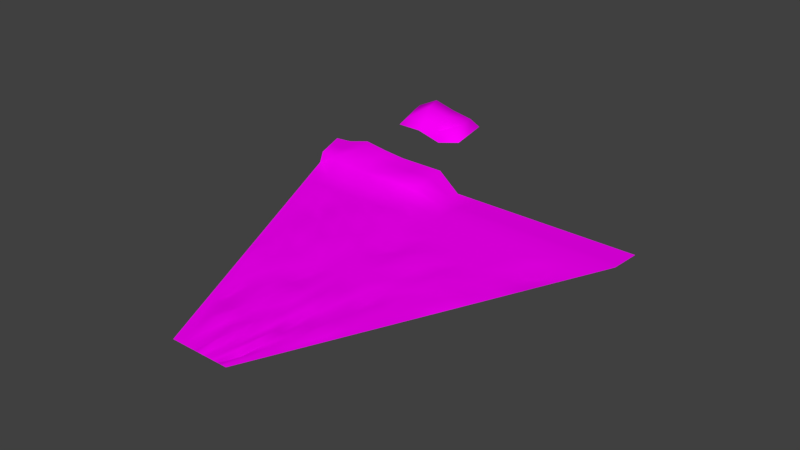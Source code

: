 # Source: Deserto.blend  (saved by Blender 2.79.0; exported with 4.5.12 LTS)
import bpy
from mathutils import Matrix  # noqa: F401  (used for matrix-valued properties, if any)

bpy.ops.wm.read_factory_settings(use_empty=True)
scene = bpy.context.scene
scene.name = 'Scene'

# ---- collections
col_collection_1 = bpy.data.collections.new('Collection 1'); scene.collection.children.link(col_collection_1)

# ---- images (referenced by path relative to the original .blend; pixels are not part of the script)
import os
ASSET_DIR = os.environ.get("B2B_ASSET_DIR", "")  # directory of the original .blend (textures are referenced by path, not embedded)
HERE = os.path.dirname(os.path.abspath(__file__))  # packed textures are extracted next to this script under _unpacked/

def load_image(name, relpath, width, height, colorspace="sRGB"):
    """Load a texture the original file referenced (path relative to the .blend, or extracted next to this script)."""
    p = next((c for c in (os.path.join(HERE, relpath), os.path.join(ASSET_DIR, relpath)) if relpath and os.path.exists(c)), "")
    if p:
        img = bpy.data.images.load(p, check_existing=True)
        img.name = name
    else:  # same state as the original file: an image datablock whose file is absent (Cycles renders it pink)
        img = bpy.data.images.new(name, width, height)
        img.source = "FILE"
        img.filepath = "//" + (relpath or name)
    img.colorspace_settings.name = colorspace
    return img
img_textura_jpg = load_image('textura.jpg', 'textura.jpg', 1024, 1024, 'sRGB')

# ---- materials (node trees are filled in below, after node groups)
mat_materialdeserto = bpy.data.materials.new('MaterialDeserto')
mat_materialdeserto.alpha_threshold = 0.0
mat_materialdeserto.roughness = 0.5
mat_materialdeserto.line_color = (0.0, 0.0, 0.0, 1.0)

# ---- material node trees
mat_materialdeserto.use_nodes = True; mat_materialdeserto.node_tree.nodes.clear()
_N = mat_materialdeserto.node_tree.nodes; _L = mat_materialdeserto.node_tree.links
n0 = _N.new('ShaderNodeOutputMaterial'); n0.name = 'Material Output'; n0.location = (300, 300)
n1 = _N.new('ShaderNodeBsdfDiffuse'); n1.name = 'Diffuse BSDF'; n1.location = (10, 300)
n2 = _N.new('ShaderNodeTexImage'); n2.name = 'Image Texture'; n2.location = (-187, 292)
n2.width = 140
n2.image = img_textura_jpg
_L.new(n1.outputs[0], n0.inputs[0])
_L.new(n2.outputs[0], n1.inputs[0])
n0.is_active_output = True

# ---- world
world_world = bpy.data.worlds.new('World'); scene.world = world_world
world_world.color = (0.05088, 0.05088, 0.05088)
world_world.use_sun_shadow = False
world_world.sun_shadow_jitter_overblur = 0.0
world_world.cycles.sampling_method = 'MANUAL'

# ---- meshes
me_plane = bpy.data.meshes.new('Plane')
me_plane.from_pydata([(0.0, 1.15e-07, -0.009759), (0.0, -5.293, -0.009759), (0.0, -10.59, -0.009759), (0.0, -15.88, -0.009759), (0.0, -21.17, -0.009759), (0.0, -26.47, -0.009759), (0.0, -31.76, -0.009759), (0.0, -37.05, 0.7428), (3.414, 1.15e-07, -0.009759), (6.828, 1.15e-07, -0.009759), (10.24, 1.15e-07, -0.009759), (13.66, 1.15e-07, -0.009759), (17.07, 1.15e-07, -0.009759), (20.48, 1.15e-07, -0.009759), (23.9, 1.15e-07, -0.009759), (0.0, 5.293, -0.009759), (0.0, 10.59, -0.009759), (0.0, 15.88, -0.8579), (0.0, 21.17, -0.009759), (0.0, 26.47, -0.009759), (0.0, 31.76, -0.009759), (0.0, 37.05, -0.009759), (-3.414, 1.15e-07, -0.009759), (-6.828, 1.15e-07, -0.009759), (-10.24, 1.15e-07, -0.009759), (-13.66, 1.15e-07, -0.009759), (-17.07, 1.15e-07, -0.009759), (-20.48, 1.15e-07, -0.009759), (-23.9, 1.15e-07, -0.009759), (-3.112, -5.293, -0.009759), (-2.81, -10.59, -0.009759), (-2.508, -15.88, 0.7428), (-2.206, -21.17, -0.009759), (-1.904, -26.47, -0.009759), (-1.602, -31.76, 0.7428), (-1.3, -37.05, -0.009759), (-6.224, -5.293, -0.8579), (-5.62, -10.59, -0.009759), (-5.016, -15.88, -0.009759), (-4.412, -21.17, -0.009759), (-3.808, -26.47, -0.009759), (-3.204, -31.76, -0.009759), (-2.6, -37.05, -0.009759), (-9.336, -5.293, -0.009759), (-8.43, -10.59, -0.009759), (-7.524, -15.88, 0.7054), (-6.618, -21.17, -0.009759), (-5.712, -26.47, 0.7428), (-4.806, -31.76, -0.009759), (-3.9, -37.05, -0.009759), (-12.45, -5.293, -0.009759), (-11.24, -10.59, -0.009759), (-10.03, -15.88, -0.009759), (-8.824, -21.17, -0.009759), (-7.616, -26.47, -0.009759), (-6.408, -31.76, 0.7428), (-5.2, -37.05, -0.009759), (-15.56, -5.293, 0.7428), (-14.05, -10.59, -0.009759), (-12.54, -15.88, -0.009759), (-11.03, -21.17, -0.009759), (-9.52, -26.47, -0.009759), (-8.01, -31.76, 0.7428), (-6.5, -37.05, -0.009759), (-18.67, -5.293, -0.009759), (-16.86, -10.59, -0.009759), (-15.05, -15.88, -0.009759), (-13.24, -21.17, -0.8579), (-11.42, -26.47, -0.009759), (-9.612, -31.76, -0.009759), (-7.8, -37.05, -0.009759), (-21.78, -5.293, 0.7054), (-19.67, -10.59, -0.009759), (-17.56, -15.88, -0.009759), (-15.44, -21.17, -0.009759), (-13.33, -26.47, -0.009759), (-11.21, -31.76, -0.009759), (-9.1, -37.05, -0.009759), (3.112, -5.293, -0.009759), (6.224, -5.293, -0.009759), (9.336, -5.293, -0.009759), (12.45, -5.293, -0.8579), (15.56, -5.293, -0.009759), (18.67, -5.293, -0.009759), (21.78, -5.293, -0.009759), (2.81, -10.59, -0.009759), (5.62, -10.59, 0.7428), (8.43, -10.59, -0.009759), (11.24, -10.59, -0.009759), (14.05, -10.59, -0.009759), (16.86, -10.59, -0.009759), (19.67, -10.59, -0.009759), (2.508, -15.88, -0.009759), (5.016, -15.88, -0.009759), (7.524, -15.88, -0.009759), (10.03, -15.88, -0.009759), (12.54, -15.88, -0.009759), (15.05, -15.88, -0.009759), (17.56, -15.88, -0.009759), (2.206, -21.17, -0.009759), (4.412, -21.17, -0.009759), (6.618, -21.17, -0.8579), (8.824, -21.17, -0.009759), (11.03, -21.17, -0.009759), (13.24, -21.17, 0.7428), (15.44, -21.17, -0.009759), (1.904, -26.47, 0.7428), (3.808, -26.47, -0.009759), (5.712, -26.47, -0.009759), (7.616, -26.47, -0.009759), (9.52, -26.47, -0.009759), (11.42, -26.47, -0.009759), (13.33, -26.47, -0.009759), (1.602, -31.76, -0.009759), (3.204, -31.76, -0.009759), (4.806, -31.76, -0.009759), (6.408, -31.76, 0.7428), (8.01, -31.76, -0.009759), (9.612, -31.76, -0.009759), (11.21, -31.76, -0.009759), (1.3, -37.05, -0.009759), (2.6, -37.05, -0.009759), (3.9, -37.05, -0.009759), (5.2, -37.05, -0.009759), (6.5, -37.05, -0.8579), (7.8, -37.05, -0.009759), (9.1, -37.05, -0.009759), (3.716, 5.293, -0.009759), (4.018, 10.59, -0.009759), (4.32, 15.88, -0.009759), (4.622, 21.17, -0.009759), (4.924, 26.47, -0.009759), (5.226, 31.76, -0.009759), (5.528, 37.05, -0.009759), (7.432, 5.293, -0.009759), (8.036, 10.59, -0.009759), (8.64, 15.88, 0.7428), (9.245, 21.17, -0.009759), (9.849, 26.47, -0.009759), (10.45, 31.76, -0.009759), (11.06, 37.05, -0.009759), (11.15, 5.293, -0.009759), (12.05, 10.59, -0.009759), (12.96, 15.88, -0.009759), (13.87, 21.17, -0.009759), (14.77, 26.47, -0.009759), (15.68, 31.76, -0.009759), (16.58, 37.05, -0.009759), (14.86, 5.293, -0.009759), (16.07, 10.59, -0.009759), (17.28, 15.88, -0.009759), (18.49, 21.17, -0.009759), (19.7, 26.47, -0.009759), (20.91, 31.76, -0.009759), (22.11, 37.05, -0.009759), (18.58, 5.293, -0.009759), (20.09, 10.59, 0.7428), (21.6, 15.88, -0.009759), (23.11, 21.17, -0.009759), (24.62, 26.47, -0.009759), (26.13, 31.76, -0.009759), (27.64, 37.05, -0.009759), (22.3, 5.293, -0.009759), (24.11, 10.59, -0.009759), (25.92, 15.88, -0.009759), (27.73, 21.17, -0.009759), (29.55, 26.47, -0.009759), (31.36, 31.76, -0.009759), (33.17, 37.05, -0.009759), (26.01, 5.293, 0.7428), (28.13, 10.59, -0.009759), (30.24, 15.88, -0.009759), (32.36, 21.17, -0.009759), (34.47, 26.47, -0.8579), (36.58, 31.76, -0.009759), (38.7, 37.05, -0.009759), (-3.716, 5.293, -0.009759), (-7.432, 5.293, -0.009759), (-11.15, 5.293, -0.009759), (-14.86, 5.293, -0.009759), (-18.58, 5.293, -0.009759), (-22.3, 5.293, 0.7054), (-26.01, 5.293, -0.009759), (-4.018, 10.59, -0.009759), (-8.036, 10.59, -0.009759), (-12.05, 10.59, 0.7428), (-16.07, 10.59, -0.009759), (-20.09, 10.59, -0.009759), (-24.11, 10.59, -0.009759), (-28.13, 10.59, -0.009759), (-4.32, 15.88, -0.009759), (-8.64, 15.88, -0.009759), (-12.96, 15.88, -0.009759), (-17.28, 15.88, -0.009759), (-21.6, 15.88, -0.009759), (-25.92, 15.88, -0.009759), (-30.24, 15.88, -0.009759), (-4.622, 21.17, -0.009759), (-9.245, 21.17, -0.009759), (-13.87, 21.17, -0.009759), (-18.49, 21.17, 0.7054), (-23.11, 21.17, -0.009759), (-27.73, 21.17, -0.8579), (-32.36, 21.17, -0.009759), (-4.924, 26.47, -0.009759), (-9.849, 26.47, -0.009759), (-14.77, 26.47, -0.009759), (-19.7, 26.47, -0.009759), (-24.62, 26.47, -0.009759), (-29.55, 26.47, -0.009759), (-34.47, 26.47, -0.009759), (-5.226, 31.76, -0.009759), (-10.45, 31.76, 0.7054), (-15.68, 31.76, -0.009759), (-20.91, 31.76, -0.009759), (-26.13, 31.76, -0.009759), (-31.36, 31.76, -0.009759), (-36.58, 31.76, -0.009759), (-5.528, 37.05, -0.009759), (-11.06, 37.05, -0.009759), (-16.58, 37.05, -0.009759), (-22.11, 37.05, -0.009759), (-27.64, 37.05, -0.009759), (-33.17, 37.05, -0.009759), (-38.7, 37.05, -0.009759), (-44.23, 37.05, -0.009759), (-41.81, 31.76, -0.009759), (-39.39, 26.47, -0.009759), (-36.98, 21.17, -0.009759), (-34.56, 15.88, -0.009759), (-32.15, 10.59, -0.009759), (-29.73, 5.293, -0.009759), (-27.31, 1.15e-07, -0.009759), (-24.9, -5.293, -0.009759), (-22.48, -10.59, -0.009759), (-20.06, -15.88, -0.009759), (-17.65, -21.17, -0.009759), (-15.23, -26.47, -0.009759), (-12.82, -31.76, -0.009759), (-10.4, -37.05, -0.009759), (-6.986, -42.34, -0.009759), (-5.988, -42.34, -0.009759), (-4.99, -42.34, -0.009759), (-3.992, -42.34, -0.009759), (-2.994, -42.34, -0.009759), (-1.996, -42.34, -0.009759), (-0.998, -42.34, -0.009759), (0.0, -42.34, -0.009759), (0.998, -42.34, -0.009759), (1.996, -42.34, -0.009759), (2.994, -42.34, -0.009759), (3.992, -42.34, -0.009759), (4.99, -42.34, -0.009759), (5.988, -42.34, -0.009759), (6.986, -42.34, -0.009759), (10.4, -37.05, -0.009759), (12.82, -31.76, -0.009759), (15.23, -26.47, -0.009759), (17.65, -21.17, -0.009759), (20.06, -15.88, -0.009759), (22.48, -10.59, -0.009759), (24.9, -5.293, -0.009759), (27.31, 1.15e-07, -0.009759), (29.73, 5.293, -0.009759), (32.15, 10.59, -0.009759), (34.56, 15.88, -0.009759), (36.98, 21.17, -0.009759), (39.39, 26.47, -0.009759), (41.81, 31.76, -0.009759), (44.23, 37.05, -0.009759), (40.81, 42.34, -0.009759), (34.98, 42.34, -0.009759), (29.15, 42.34, -0.009759), (23.32, 42.34, -0.009759), (17.49, 42.34, -0.009759), (11.66, 42.34, -0.009759), (5.83, 42.34, -0.009759), (0.0, 42.34, -0.009759), (-5.83, 42.34, -0.009759), (-11.66, 42.34, 1.479), (-17.49, 42.34, 1.747), (-23.32, 42.34, 1.935), (-29.15, 42.34, 1.645), (-34.98, 42.34, 1.935), (-40.81, 42.34, 2.235), (-7.984, -42.34, -0.009759), (7.984, -42.34, -0.009759), (-46.64, 42.34, -0.009759), (46.64, 42.34, -0.009759), (-12.43, 43.67, 2.646), (-18.87, 43.67, 2.646), (-24.7, 43.67, 2.646), (-30.53, 43.67, 1.813), (-36.37, 43.67, 2.646), (-42.2, 43.67, 2.646), (-46.81, 43.67, 2.646), (-13.85, 54.44, 2.659), (-20.32, 54.44, 2.659), (-26.79, 54.44, 2.659), (-33.26, 54.44, 3.275), (-39.72, 54.44, 4.199), (-46.19, 54.44, 2.475), (-51.32, 54.44, 2.063), (40.81, 51.72, -0.6918), (34.98, 51.72, -0.6918), (29.15, 51.72, -0.6918), (23.32, 51.72, -0.6918), (17.49, 51.72, -0.6918), (11.66, 51.72, -0.6918), (5.83, 51.72, -0.6918), (0.0, 51.72, -0.6918), (-5.83, 51.72, -0.6918), (46.64, 51.72, -0.6918), (5.83, 44.5, -0.1667), (11.66, 44.5, -0.1667), (23.32, 44.5, -0.1667), (29.15, 44.5, -0.1667), (40.81, 44.5, -0.1667), (46.64, 44.5, -0.1667), (0.0, 44.5, -0.1667), (17.49, 44.5, -0.1667), (34.98, 44.5, -0.1667), (-5.83, 44.5, -0.1667), (-31.9, 49.05, 3.314), (-38.04, 49.05, 4.193), (-19.6, 49.05, 2.653), (-25.75, 49.05, 2.653), (-44.19, 49.05, 2.561), (-13.14, 49.05, 2.653), (-49.07, 49.05, 2.355), (11.66, 48.11, -0.4292), (29.15, 48.11, -0.4292), (46.64, 48.11, -0.4292), (5.83, 48.11, -0.4292), (23.32, 48.11, -0.4292), (40.81, 48.11, -0.4292), (0.0, 48.11, -0.4292), (17.49, 48.11, -0.4292), (34.98, 48.11, -0.4292), (-5.83, 48.11, -0.4292), (-28.12, 79.33, 2.412), (-33.95, 79.33, 0.8745), (-39.78, 79.33, 2.412), (-45.61, 79.33, 2.412), (-30.2, 90.09, 2.436), (-36.67, 90.09, 3.571), (-43.14, 90.09, 5.277), (-49.6, 90.09, 2.097), (-35.31, 84.71, 3.643), (-41.46, 84.71, 5.265), (-29.16, 84.71, 2.424), (-47.61, 84.71, 2.254), (-25.36, 77.89, 0.02271), (-32.75, 77.89, -1.928), (-40.15, 77.89, 0.02271), (-47.55, 77.89, 0.02271), (-28.0, 91.54, 0.05319), (-36.21, 91.54, 1.493), (-44.41, 91.54, 3.657), (-52.62, 91.54, -0.3775), (-26.68, 84.71, 0.03795), (-50.08, 84.71, -0.1774)], [], [(0, 22, 29, 1), (1, 29, 30, 2), (2, 30, 31, 3), (3, 31, 32, 4), (4, 32, 33, 5), (5, 33, 34, 6), (6, 34, 35, 7), (7, 35, 246, 247), (22, 23, 36, 29), (29, 36, 37, 30), (30, 37, 38, 31), (31, 38, 39, 32), (32, 39, 40, 33), (33, 40, 41, 34), (34, 41, 42, 35), (35, 42, 245, 246), (23, 24, 43, 36), (36, 43, 44, 37), (37, 44, 45, 38), (38, 45, 46, 39), (39, 46, 47, 40), (40, 47, 48, 41), (41, 48, 49, 42), (42, 49, 244, 245), (24, 25, 50, 43), (43, 50, 51, 44), (44, 51, 52, 45), (45, 52, 53, 46), (46, 53, 54, 47), (47, 54, 55, 48), (48, 55, 56, 49), (49, 56, 243, 244), (25, 26, 57, 50), (50, 57, 58, 51), (51, 58, 59, 52), (52, 59, 60, 53), (53, 60, 61, 54), (54, 61, 62, 55), (55, 62, 63, 56), (56, 63, 242, 243), (26, 27, 64, 57), (57, 64, 65, 58), (58, 65, 66, 59), (59, 66, 67, 60), (60, 67, 68, 61), (61, 68, 69, 62), (62, 69, 70, 63), (63, 70, 241, 242), (27, 28, 71, 64), (64, 71, 72, 65), (65, 72, 73, 66), (66, 73, 74, 67), (67, 74, 75, 68), (68, 75, 76, 69), (69, 76, 77, 70), (70, 77, 240, 241), (28, 232, 233, 71), (71, 233, 234, 72), (72, 234, 235, 73), (73, 235, 236, 74), (74, 236, 237, 75), (75, 237, 238, 76), (76, 238, 239, 77), (77, 239, 285, 240), (0, 1, 78, 8), (8, 78, 79, 9), (9, 79, 80, 10), (10, 80, 81, 11), (11, 81, 82, 12), (12, 82, 83, 13), (13, 83, 84, 14), (14, 84, 261, 262), (1, 2, 85, 78), (78, 85, 86, 79), (79, 86, 87, 80), (80, 87, 88, 81), (81, 88, 89, 82), (82, 89, 90, 83), (83, 90, 91, 84), (84, 91, 260, 261), (2, 3, 92, 85), (85, 92, 93, 86), (86, 93, 94, 87), (87, 94, 95, 88), (88, 95, 96, 89), (89, 96, 97, 90), (90, 97, 98, 91), (91, 98, 259, 260), (3, 4, 99, 92), (92, 99, 100, 93), (93, 100, 101, 94), (94, 101, 102, 95), (95, 102, 103, 96), (96, 103, 104, 97), (97, 104, 105, 98), (98, 105, 258, 259), (4, 5, 106, 99), (99, 106, 107, 100), (100, 107, 108, 101), (101, 108, 109, 102), (102, 109, 110, 103), (103, 110, 111, 104), (104, 111, 112, 105), (105, 112, 257, 258), (5, 6, 113, 106), (106, 113, 114, 107), (107, 114, 115, 108), (108, 115, 116, 109), (109, 116, 117, 110), (110, 117, 118, 111), (111, 118, 119, 112), (112, 119, 256, 257), (6, 7, 120, 113), (113, 120, 121, 114), (114, 121, 122, 115), (115, 122, 123, 116), (116, 123, 124, 117), (117, 124, 125, 118), (118, 125, 126, 119), (119, 126, 255, 256), (7, 247, 248, 120), (120, 248, 249, 121), (121, 249, 250, 122), (122, 250, 251, 123), (123, 251, 252, 124), (124, 252, 253, 125), (125, 253, 254, 126), (126, 254, 286, 255), (0, 8, 127, 15), (15, 127, 128, 16), (16, 128, 129, 17), (17, 129, 130, 18), (18, 130, 131, 19), (19, 131, 132, 20), (20, 132, 133, 21), (21, 133, 276, 277), (8, 9, 134, 127), (127, 134, 135, 128), (128, 135, 136, 129), (129, 136, 137, 130), (130, 137, 138, 131), (131, 138, 139, 132), (132, 139, 140, 133), (133, 140, 275, 276), (9, 10, 141, 134), (134, 141, 142, 135), (135, 142, 143, 136), (136, 143, 144, 137), (137, 144, 145, 138), (138, 145, 146, 139), (139, 146, 147, 140), (140, 147, 274, 275), (10, 11, 148, 141), (141, 148, 149, 142), (142, 149, 150, 143), (143, 150, 151, 144), (144, 151, 152, 145), (145, 152, 153, 146), (146, 153, 154, 147), (147, 154, 273, 274), (11, 12, 155, 148), (148, 155, 156, 149), (149, 156, 157, 150), (150, 157, 158, 151), (151, 158, 159, 152), (152, 159, 160, 153), (153, 160, 161, 154), (154, 161, 272, 273), (12, 13, 162, 155), (155, 162, 163, 156), (156, 163, 164, 157), (157, 164, 165, 158), (158, 165, 166, 159), (159, 166, 167, 160), (160, 167, 168, 161), (161, 168, 271, 272), (13, 14, 169, 162), (162, 169, 170, 163), (163, 170, 171, 164), (164, 171, 172, 165), (165, 172, 173, 166), (166, 173, 174, 167), (167, 174, 175, 168), (168, 175, 270, 271), (14, 262, 263, 169), (169, 263, 264, 170), (170, 264, 265, 171), (171, 265, 266, 172), (172, 266, 267, 173), (173, 267, 268, 174), (174, 268, 269, 175), (175, 269, 288, 270), (0, 15, 176, 22), (22, 176, 177, 23), (23, 177, 178, 24), (24, 178, 179, 25), (25, 179, 180, 26), (26, 180, 181, 27), (27, 181, 182, 28), (28, 182, 231, 232), (15, 16, 183, 176), (176, 183, 184, 177), (177, 184, 185, 178), (178, 185, 186, 179), (179, 186, 187, 180), (180, 187, 188, 181), (181, 188, 189, 182), (182, 189, 230, 231), (16, 17, 190, 183), (183, 190, 191, 184), (184, 191, 192, 185), (185, 192, 193, 186), (186, 193, 194, 187), (187, 194, 195, 188), (188, 195, 196, 189), (189, 196, 229, 230), (17, 18, 197, 190), (190, 197, 198, 191), (191, 198, 199, 192), (192, 199, 200, 193), (193, 200, 201, 194), (194, 201, 202, 195), (195, 202, 203, 196), (196, 203, 228, 229), (18, 19, 204, 197), (197, 204, 205, 198), (198, 205, 206, 199), (199, 206, 207, 200), (200, 207, 208, 201), (201, 208, 209, 202), (202, 209, 210, 203), (203, 210, 227, 228), (19, 20, 211, 204), (204, 211, 212, 205), (205, 212, 213, 206), (206, 213, 214, 207), (207, 214, 215, 208), (208, 215, 216, 209), (209, 216, 217, 210), (210, 217, 226, 227), (20, 21, 218, 211), (211, 218, 219, 212), (212, 219, 220, 213), (213, 220, 221, 214), (214, 221, 222, 215), (215, 222, 223, 216), (216, 223, 224, 217), (217, 224, 225, 226), (21, 277, 278, 218), (218, 278, 279, 219), (219, 279, 280, 220), (220, 280, 281, 221), (221, 281, 282, 222), (222, 282, 283, 223), (223, 283, 284, 224), (224, 284, 287, 225), (287, 284, 294, 295), (283, 282, 292, 293), (281, 280, 290, 291), (284, 283, 293, 294), (282, 281, 291, 292), (280, 279, 289, 290), (324, 323, 299, 300), (326, 325, 297, 298), (327, 324, 300, 301), (323, 326, 298, 299), (325, 328, 296, 297), (329, 327, 301, 302), (333, 330, 308, 309), (334, 331, 305, 306), (335, 332, 312, 303), (336, 333, 309, 310), (337, 334, 306, 307), (338, 335, 303, 304), (339, 336, 310, 311), (330, 337, 307, 308), (331, 338, 304, 305), (272, 271, 321, 316), (275, 274, 320, 314), (278, 277, 319, 322), (271, 270, 317, 321), (274, 273, 315, 320), (277, 276, 313, 319), (270, 288, 318, 317), (273, 272, 316, 315), (276, 275, 314, 313), (278, 322, 289, 279), (328, 339, 311, 296), (289, 322, 339, 328), (316, 321, 338, 331), (314, 320, 337, 330), (322, 319, 336, 339), (321, 317, 335, 338), (320, 315, 334, 337), (319, 313, 333, 336), (317, 318, 332, 335), (315, 316, 331, 334), (313, 314, 330, 333), (295, 294, 327, 329), (290, 289, 328, 325), (292, 291, 326, 323), (294, 293, 324, 327), (291, 290, 325, 326), (293, 292, 323, 324), (349, 348, 345, 346), (351, 349, 346, 347), (348, 350, 344, 345), (341, 340, 350, 348), (343, 342, 349, 351), (342, 341, 348, 349), (340, 341, 353, 352), (346, 345, 357, 358), (341, 342, 354, 353), (350, 340, 352, 360), (347, 346, 358, 359), (344, 350, 360, 356), (342, 343, 355, 354), (343, 351, 361, 355), (351, 347, 359, 361), (345, 344, 356, 357)])
me_plane.polygons.foreach_set('use_smooth', [True] * 320)
_uv = me_plane.uv_layers.new(name='UVMap')
_uv.uv.foreach_set('vector', [0.5532, -0.2676, 0.4075, -0.2698, 0.4245, -0.4943, 0.5562, -0.4928, 0.5562, -0.4928, 0.4245, -0.4943, 0.4381, -0.7184, 0.5581, -0.7174, 0.5581, -0.7174, 0.4381, -0.7184, 0.4549, -0.9411, 0.5631, -0.9408, 0.5631, -0.9408, 0.4549, -0.9411, 0.4699, -1.164, 0.5634, -1.164, 0.5634, -1.164, 0.4699, -1.164, 0.4836, -1.387, 0.5635, -1.387, 0.5635, -1.387, 0.4836, -1.387, 0.5005, -1.604, 0.5715, -1.605, 0.5715, -1.605, 0.5005, -1.604, 0.5108, -1.819, 0.5706, -1.82, 0.5706, -1.82, 0.5108, -1.819, 0.5315, -2.037, 0.5741, -2.037, 0.4075, -0.2698, 0.2612, -0.2712, 0.2905, -0.4948, 0.4245, -0.4943, 0.4245, -0.4943, 0.2905, -0.4948, 0.319, -0.7189, 0.4381, -0.7184, 0.4381, -0.7184, 0.319, -0.7189, 0.347, -0.9416, 0.4549, -0.9411, 0.4549, -0.9411, 0.347, -0.9416, 0.3754, -1.165, 0.4699, -1.164, 0.4699, -1.164, 0.3754, -1.165, 0.4046, -1.388, 0.4836, -1.387, 0.4836, -1.387, 0.4046, -1.388, 0.4296, -1.604, 0.5005, -1.604, 0.5005, -1.604, 0.4296, -1.604, 0.4569, -1.82, 0.5108, -1.819, 0.5108, -1.819, 0.4569, -1.82, 0.4903, -2.039, 0.5315, -2.037, 0.2612, -0.2712, 0.1162, -0.2723, 0.1566, -0.4955, 0.2905, -0.4948, 0.2905, -0.4948, 0.1566, -0.4955, 0.198, -0.7196, 0.319, -0.7189, 0.319, -0.7189, 0.198, -0.7196, 0.2394, -0.9425, 0.347, -0.9416, 0.347, -0.9416, 0.2394, -0.9425, 0.2812, -1.165, 0.3754, -1.165, 0.3754, -1.165, 0.2812, -1.165, 0.3205, -1.389, 0.4046, -1.388, 0.4046, -1.388, 0.3205, -1.389, 0.3647, -1.604, 0.4296, -1.604, 0.4296, -1.604, 0.3647, -1.604, 0.4034, -1.821, 0.4569, -1.82, 0.4569, -1.82, 0.4034, -1.821, 0.4488, -2.04, 0.4903, -2.039, 0.1162, -0.2723, -0.02883, -0.2742, 0.02575, -0.497, 0.1566, -0.4955, 0.1566, -0.4955, 0.02575, -0.497, 0.0785, -0.7204, 0.198, -0.7196, 0.198, -0.7196, 0.0785, -0.7204, 0.1312, -0.9439, 0.2394, -0.9425, 0.2394, -0.9425, 0.1312, -0.9439, 0.1871, -1.165, 0.2812, -1.165, 0.2812, -1.165, 0.1871, -1.165, 0.2365, -1.387, 0.3205, -1.389, 0.3205, -1.389, 0.2365, -1.387, 0.2928, -1.604, 0.3647, -1.604, 0.3647, -1.604, 0.2928, -1.604, 0.3493, -1.822, 0.4034, -1.821, 0.4034, -1.821, 0.3493, -1.822, 0.4072, -2.042, 0.4488, -2.04, -0.02883, -0.2742, -0.1745, -0.276, -0.1072, -0.4983, 0.02575, -0.497, 0.02575, -0.497, -0.1072, -0.4983, -0.04085, -0.7211, 0.0785, -0.7204, 0.0785, -0.7204, -0.04085, -0.7211, 0.0255, -0.9459, 0.1312, -0.9439, 0.1312, -0.9439, 0.0255, -0.9459, 0.09483, -1.166, 0.1871, -1.165, 0.1871, -1.165, 0.09483, -1.166, 0.1569, -1.388, 0.2365, -1.387, 0.2365, -1.387, 0.1569, -1.388, 0.2278, -1.606, 0.2928, -1.604, 0.2928, -1.604, 0.2278, -1.606, 0.295, -1.824, 0.3493, -1.822, 0.3493, -1.822, 0.295, -1.824, 0.3656, -2.043, 0.4072, -2.042, -0.1745, -0.276, -0.3194, -0.2775, -0.2401, -0.4998, -0.1072, -0.4983, -0.1072, -0.4983, -0.2401, -0.4998, -0.1607, -0.7221, -0.04085, -0.7211, -0.04085, -0.7211, -0.1607, -0.7221, -0.08192, -0.9472, 0.0255, -0.9459, 0.0255, -0.9459, -0.08192, -0.9472, -0.001874, -1.168, 0.09483, -1.166, 0.09483, -1.166, -0.001874, -1.168, 0.07696, -1.388, 0.1569, -1.388, 0.1569, -1.388, 0.07696, -1.388, 0.1558, -1.609, 0.2278, -1.606, 0.2278, -1.606, 0.1558, -1.609, 0.2403, -1.826, 0.295, -1.824, 0.295, -1.824, 0.2403, -1.826, 0.3239, -2.045, 0.3656, -2.043, -0.3194, -0.2775, -0.4654, -0.2794, -0.3727, -0.5017, -0.2401, -0.4998, -0.2401, -0.4998, -0.3727, -0.5017, -0.2799, -0.7233, -0.1607, -0.7221, -0.1607, -0.7221, -0.2799, -0.7233, -0.1884, -0.9476, -0.08192, -0.9472, -0.08192, -0.9472, -0.1884, -0.9476, -0.09879, -1.171, -0.001874, -1.168, -0.001874, -1.168, -0.09879, -1.171, -0.004099, -1.39, 0.07696, -1.388, 0.07696, -1.388, -0.004099, -1.39, 0.08931, -1.611, 0.1558, -1.609, 0.1558, -1.609, 0.08931, -1.611, 0.1861, -1.828, 0.2403, -1.826, 0.2403, -1.826, 0.1861, -1.828, 0.2823, -2.046, 0.3239, -2.045, -0.4654, -0.2794, -0.61, -0.2811, -0.5059, -0.5041, -0.3727, -0.5017, -0.3727, -0.5017, -0.5059, -0.5041, -0.3994, -0.7247, -0.2799, -0.7233, -0.2799, -0.7233, -0.3994, -0.7247, -0.2946, -0.9482, -0.1884, -0.9476, -0.1884, -0.9476, -0.2946, -0.9482, -0.1914, -1.172, -0.09879, -1.171, -0.09879, -1.171, -0.1914, -1.172, -0.08413, -1.392, -0.004099, -1.39, -0.004099, -1.39, -0.08413, -1.392, 0.02235, -1.613, 0.08931, -1.611, 0.08931, -1.611, 0.02235, -1.613, 0.1317, -1.83, 0.1861, -1.828, 0.1861, -1.828, 0.1317, -1.83, 0.2406, -2.048, 0.2823, -2.046, 0.5532, -0.2676, 0.5562, -0.4928, 0.6885, -0.4915, 0.6986, -0.2658, 0.6986, -0.2658, 0.6885, -0.4915, 0.8214, -0.4896, 0.8441, -0.264, 0.8441, -0.264, 0.8214, -0.4896, 0.9528, -0.4874, 0.9896, -0.2626, 0.9896, -0.2626, 0.9528, -0.4874, 1.087, -0.4849, 1.136, -0.2606, 1.136, -0.2606, 1.087, -0.4849, 1.221, -0.483, 1.281, -0.2581, 1.281, -0.2581, 1.221, -0.483, 1.352, -0.4813, 1.426, -0.256, 1.426, -0.256, 1.352, -0.4813, 1.484, -0.4797, 1.571, -0.254, 1.571, -0.254, 1.484, -0.4797, 1.616, -0.4781, 1.716, -0.2525, 0.5562, -0.4928, 0.5581, -0.7174, 0.6771, -0.7159, 0.6885, -0.4915, 0.6885, -0.4915, 0.6771, -0.7159, 0.7981, -0.7135, 0.8214, -0.4896, 0.8214, -0.4896, 0.7981, -0.7135, 0.9194, -0.7111, 0.9528, -0.4874, 0.9528, -0.4874, 0.9194, -0.7111, 1.038, -0.7091, 1.087, -0.4849, 1.087, -0.4849, 1.038, -0.7091, 1.158, -0.7075, 1.221, -0.483, 1.221, -0.483, 1.158, -0.7075, 1.278, -0.7064, 1.352, -0.4813, 1.352, -0.4813, 1.278, -0.7064, 1.397, -0.705, 1.484, -0.4797, 1.484, -0.4797, 1.397, -0.705, 1.516, -0.7035, 1.616, -0.4781, 0.5581, -0.7174, 0.5631, -0.9408, 0.6686, -0.9395, 0.6771, -0.7159, 0.6771, -0.7159, 0.6686, -0.9395, 0.7748, -0.9383, 0.7981, -0.7135, 0.7981, -0.7135, 0.7748, -0.9383, 0.8832, -0.9368, 0.9194, -0.7111, 0.9194, -0.7111, 0.8832, -0.9368, 0.9897, -0.9352, 1.038, -0.7091, 1.038, -0.7091, 0.9897, -0.9352, 1.096, -0.9343, 1.158, -0.7075, 1.158, -0.7075, 1.096, -0.9343, 1.204, -0.9329, 1.278, -0.7064, 1.278, -0.7064, 1.204, -0.9329, 1.31, -0.9309, 1.397, -0.705, 1.397, -0.705, 1.31, -0.9309, 1.417, -0.9291, 1.516, -0.7035, 0.5631, -0.9408, 0.5634, -1.164, 0.6574, -1.163, 0.6686, -0.9395, 0.6686, -0.9395, 0.6574, -1.163, 0.7497, -1.161, 0.7748, -0.9383, 0.7748, -0.9383, 0.7497, -1.161, 0.8462, -1.159, 0.8832, -0.9368, 0.8832, -0.9368, 0.8462, -1.159, 0.9425, -1.158, 0.9897, -0.9352, 0.9897, -0.9352, 0.9425, -1.158, 1.034, -1.157, 1.096, -0.9343, 1.096, -0.9343, 1.034, -1.157, 1.13, -1.156, 1.204, -0.9329, 1.204, -0.9329, 1.13, -1.156, 1.226, -1.156, 1.31, -0.9309, 1.31, -0.9309, 1.226, -1.156, 1.318, -1.155, 1.417, -0.9291, 0.5634, -1.164, 0.5635, -1.387, 0.6472, -1.384, 0.6574, -1.163, 0.6574, -1.163, 0.6472, -1.384, 0.7312, -1.383, 0.7497, -1.161, 0.7497, -1.161, 0.7312, -1.383, 0.811, -1.382, 0.8462, -1.159, 0.8462, -1.159, 0.811, -1.382, 0.8937, -1.381, 0.9425, -1.158, 0.9425, -1.158, 0.8937, -1.381, 0.974, -1.38, 1.034, -1.157, 1.034, -1.157, 0.974, -1.38, 1.055, -1.379, 1.13, -1.156, 1.13, -1.156, 1.055, -1.379, 1.136, -1.378, 1.226, -1.156, 1.226, -1.156, 1.136, -1.378, 1.217, -1.378, 1.318, -1.155, 0.5635, -1.387, 0.5715, -1.605, 0.6372, -1.603, 0.6472, -1.384, 0.6472, -1.384, 0.6372, -1.603, 0.7038, -1.602, 0.7312, -1.383, 0.7312, -1.383, 0.7038, -1.602, 0.7696, -1.602, 0.811, -1.382, 0.811, -1.382, 0.7696, -1.602, 0.8405, -1.603, 0.8937, -1.381, 0.8937, -1.381, 0.8405, -1.603, 0.9146, -1.606, 0.974, -1.38, 0.974, -1.38, 0.9146, -1.606, 0.9818, -1.604, 1.055, -1.379, 1.055, -1.379, 0.9818, -1.604, 1.049, -1.604, 1.136, -1.378, 1.136, -1.378, 1.049, -1.604, 1.117, -1.603, 1.217, -1.378, 0.5715, -1.605, 0.5706, -1.82, 0.6299, -1.819, 0.6372, -1.603, 0.6372, -1.603, 0.6299, -1.819, 0.6823, -1.818, 0.7038, -1.602, 0.7038, -1.602, 0.6823, -1.818, 0.7349, -1.818, 0.7696, -1.602, 0.7696, -1.602, 0.7349, -1.818, 0.7875, -1.817, 0.8405, -1.603, 0.8405, -1.603, 0.7875, -1.817, 0.8493, -1.821, 0.9146, -1.606, 0.9146, -1.606, 0.8493, -1.821, 0.9101, -1.824, 0.9818, -1.604, 0.9818, -1.604, 0.9101, -1.824, 0.9632, -1.825, 1.049, -1.604, 1.049, -1.604, 0.9632, -1.825, 1.017, -1.826, 1.117, -1.603, 0.5706, -1.82, 0.5741, -2.037, 0.6167, -2.036, 0.6299, -1.819, 0.6299, -1.819, 0.6167, -2.036, 0.658, -2.036, 0.6823, -1.818, 0.6823, -1.818, 0.658, -2.036, 0.6995, -2.036, 0.7349, -1.818, 0.7349, -1.818, 0.6995, -2.036, 0.741, -2.035, 0.7875, -1.817, 0.7875, -1.817, 0.741, -2.035, 0.7817, -2.035, 0.8493, -1.821, 0.8493, -1.821, 0.7817, -2.035, 0.8246, -2.036, 0.9101, -1.824, 0.9101, -1.824, 0.8246, -2.036, 0.8654, -2.038, 0.9632, -1.825, 0.9632, -1.825, 0.8654, -2.038, 0.9066, -2.04, 1.017, -1.826, 0.5532, -0.2676, 0.6986, -0.2658, 0.7088, -0.04, 0.5503, -0.04198, 0.5503, -0.04198, 0.7088, -0.04, 0.7189, 0.186, 0.5475, 0.1833, 0.5475, 0.1833, 0.7189, 0.186, 0.7297, 0.4114, 0.5448, 0.4079, 0.5448, 0.4079, 0.7297, 0.4114, 0.7406, 0.6374, 0.5424, 0.6352, 0.5424, 0.6352, 0.7406, 0.6374, 0.7514, 0.8646, 0.5399, 0.8626, 0.5399, 0.8626, 0.7514, 0.8646, 0.7627, 1.092, 0.5377, 1.09, 0.5377, 1.09, 0.7627, 1.092, 0.7747, 1.32, 0.5361, 1.319, 0.5361, 1.319, 0.7747, 1.32, 0.7878, 1.547, 0.536, 1.548, 0.6986, -0.2658, 0.8441, -0.264, 0.8672, -0.03809, 0.7088, -0.04, 0.7088, -0.04, 0.8672, -0.03809, 0.89, 0.188, 0.7189, 0.186, 0.7189, 0.186, 0.89, 0.188, 0.9143, 0.4138, 0.7297, 0.4114, 0.7297, 0.4114, 0.9143, 0.4138, 0.9388, 0.6396, 0.7406, 0.6374, 0.7406, 0.6374, 0.9388, 0.6396, 0.9625, 0.8663, 0.7514, 0.8646, 0.7514, 0.8646, 0.9625, 0.8663, 0.987, 1.093, 0.7627, 1.092, 0.7627, 1.092, 0.987, 1.093, 1.012, 1.32, 0.7747, 1.32, 0.7747, 1.32, 1.012, 1.32, 1.038, 1.547, 0.7878, 1.547, 0.8441, -0.264, 0.9896, -0.2626, 1.026, -0.03619, 0.8672, -0.03809, 0.8672, -0.03809, 1.026, -0.03619, 1.062, 0.1899, 0.89, 0.188, 0.89, 0.188, 1.062, 0.1899, 1.099, 0.4158, 0.9143, 0.4138, 0.9143, 0.4138, 1.099, 0.4158, 1.136, 0.6414, 0.9388, 0.6396, 0.9388, 0.6396, 1.136, 0.6414, 1.173, 0.8676, 0.9625, 0.8663, 0.9625, 0.8663, 1.173, 0.8676, 1.211, 1.094, 0.987, 1.093, 0.987, 1.093, 1.211, 1.094, 1.249, 1.32, 1.012, 1.32, 1.012, 1.32, 1.249, 1.32, 1.288, 1.547, 1.038, 1.547, 0.9896, -0.2626, 1.136, -0.2606, 1.184, -0.03425, 1.026, -0.03619, 1.026, -0.03619, 1.184, -0.03425, 1.233, 0.1912, 1.062, 0.1899, 1.062, 0.1899, 1.233, 0.1912, 1.283, 0.4167, 1.099, 0.4158, 1.099, 0.4158, 1.283, 0.4167, 1.333, 0.6427, 1.136, 0.6414, 1.136, 0.6414, 1.333, 0.6427, 1.383, 0.8688, 1.173, 0.8676, 1.173, 0.8676, 1.383, 0.8688, 1.434, 1.095, 1.211, 1.094, 1.211, 1.094, 1.434, 1.095, 1.485, 1.321, 1.249, 1.32, 1.249, 1.32, 1.485, 1.321, 1.536, 1.547, 1.288, 1.547, 1.136, -0.2606, 1.281, -0.2581, 1.342, -0.03215, 1.184, -0.03425, 1.184, -0.03425, 1.342, -0.03215, 1.404, 0.1929, 1.233, 0.1912, 1.233, 0.1912, 1.404, 0.1929, 1.468, 0.418, 1.283, 0.4167, 1.283, 0.4167, 1.468, 0.418, 1.53, 0.644, 1.333, 0.6427, 1.333, 0.6427, 1.53, 0.644, 1.593, 0.8697, 1.383, 0.8688, 1.383, 0.8688, 1.593, 0.8697, 1.657, 1.095, 1.434, 1.095, 1.434, 1.095, 1.657, 1.095, 1.721, 1.321, 1.485, 1.321, 1.485, 1.321, 1.721, 1.321, 1.785, 1.547, 1.536, 1.547, 1.281, -0.2581, 1.426, -0.256, 1.5, -0.03041, 1.342, -0.03215, 1.342, -0.03215, 1.5, -0.03041, 1.576, 0.194, 1.404, 0.1929, 1.404, 0.1929, 1.576, 0.194, 1.651, 0.4195, 1.468, 0.418, 1.468, 0.418, 1.651, 0.4195, 1.727, 0.6452, 1.53, 0.644, 1.53, 0.644, 1.727, 0.6452, 1.803, 0.8705, 1.593, 0.8697, 1.593, 0.8697, 1.803, 0.8705, 1.88, 1.096, 1.657, 1.095, 1.657, 1.095, 1.88, 1.096, 1.956, 1.321, 1.721, 1.321, 1.721, 1.321, 1.956, 1.321, 2.033, 1.547, 1.785, 1.547, 1.426, -0.256, 1.571, -0.254, 1.658, -0.02928, 1.5, -0.03041, 1.5, -0.03041, 1.658, -0.02928, 1.747, 0.1952, 1.576, 0.194, 1.576, 0.194, 1.747, 0.1952, 1.835, 0.4209, 1.651, 0.4195, 1.651, 0.4195, 1.835, 0.4209, 1.923, 0.6464, 1.727, 0.6452, 1.727, 0.6452, 1.923, 0.6464, 2.012, 0.8714, 1.803, 0.8705, 1.803, 0.8705, 2.012, 0.8714, 2.102, 1.096, 1.88, 1.096, 1.88, 1.096, 2.102, 1.096, 2.192, 1.322, 1.956, 1.321, 1.956, 1.321, 2.192, 1.322, 2.281, 1.547, 2.033, 1.547, 1.571, -0.254, 1.716, -0.2525, 1.817, -0.0285, 1.658, -0.02928, 1.658, -0.02928, 1.817, -0.0285, 1.917, 0.1968, 1.747, 0.1952, 1.747, 0.1952, 1.917, 0.1968, 2.018, 0.4221, 1.835, 0.4209, 1.835, 0.4209, 2.018, 0.4221, 2.12, 0.6474, 1.923, 0.6464, 1.923, 0.6464, 2.12, 0.6474, 2.222, 0.872, 2.012, 0.8714, 2.012, 0.8714, 2.222, 0.872, 2.324, 1.097, 2.102, 1.096, 2.102, 1.096, 2.324, 1.097, 2.427, 1.322, 2.192, 1.322, 2.192, 1.322, 2.427, 1.322, 2.529, 1.547, 2.281, 1.547, 0.5532, -0.2676, 0.5503, -0.04198, 0.3919, -0.0439, 0.4075, -0.2698, 0.4075, -0.2698, 0.3919, -0.0439, 0.2335, -0.04571, 0.2612, -0.2712, 0.2612, -0.2712, 0.2335, -0.04571, 0.07534, -0.04734, 0.1162, -0.2723, 0.1162, -0.2723, 0.07534, -0.04734, -0.08324, -0.04925, -0.02883, -0.2742, -0.02883, -0.2742, -0.08324, -0.04925, -0.2411, -0.05173, -0.1745, -0.276, -0.1745, -0.276, -0.2411, -0.05173, -0.3999, -0.05398, -0.3194, -0.2775, -0.3194, -0.2775, -0.3999, -0.05398, -0.5584, -0.05642, -0.4654, -0.2794, -0.4654, -0.2794, -0.5584, -0.05642, -0.7155, -0.0588, -0.61, -0.2811, 0.5503, -0.04198, 0.5475, 0.1833, 0.3762, 0.1818, 0.3919, -0.0439, 0.3919, -0.0439, 0.3762, 0.1818, 0.2051, 0.1791, 0.2335, -0.04571, 0.2335, -0.04571, 0.2051, 0.1791, 0.03311, 0.1772, 0.07534, -0.04734, 0.07534, -0.04734, 0.03311, 0.1772, -0.1388, 0.175, -0.08324, -0.04925, -0.08324, -0.04925, -0.1388, 0.175, -0.3096, 0.1718, -0.2411, -0.05173, -0.2411, -0.05173, -0.3096, 0.1718, -0.4808, 0.1689, -0.3999, -0.05398, -0.3999, -0.05398, -0.4808, 0.1689, -0.6513, 0.1662, -0.5584, -0.05642, -0.5584, -0.05642, -0.6513, 0.1662, -0.8212, 0.1632, -0.7155, -0.0588, 0.5475, 0.1833, 0.5448, 0.4079, 0.3596, 0.4074, 0.3762, 0.1818, 0.3762, 0.1818, 0.3596, 0.4074, 0.1752, 0.4044, 0.2051, 0.1791, 0.2051, 0.1791, 0.1752, 0.4044, -0.009671, 0.4019, 0.03311, 0.1772, 0.03311, 0.1772, -0.009671, 0.4019, -0.1936, 0.3993, -0.1388, 0.175, -0.1388, 0.175, -0.1936, 0.3993, -0.3779, 0.3963, -0.3096, 0.1718, -0.3096, 0.1718, -0.3779, 0.3963, -0.5616, 0.3928, -0.4808, 0.1689, -0.4808, 0.1689, -0.5616, 0.3928, -0.7454, 0.389, -0.6513, 0.1662, -0.6513, 0.1662, -0.7454, 0.389, -0.9281, 0.3846, -0.8212, 0.1632, 0.5448, 0.4079, 0.5424, 0.6352, 0.3441, 0.6332, 0.3596, 0.4074, 0.3596, 0.4074, 0.3441, 0.6332, 0.1462, 0.6305, 0.1752, 0.4044, 0.1752, 0.4044, 0.1462, 0.6305, -0.05162, 0.6272, -0.009671, 0.4019, -0.009671, 0.4019, -0.05162, 0.6272, -0.2495, 0.624, -0.1936, 0.3993, -0.1936, 0.3993, -0.2495, 0.624, -0.4469, 0.62, -0.3779, 0.3963, -0.3779, 0.3963, -0.4469, 0.62, -0.6441, 0.6157, -0.5616, 0.3928, -0.5616, 0.3928, -0.6441, 0.6157, -0.8408, 0.6107, -0.7454, 0.389, -0.7454, 0.389, -0.8408, 0.6107, -1.036, 0.6052, -0.9281, 0.3846, 0.5424, 0.6352, 0.5399, 0.8626, 0.3282, 0.8603, 0.3441, 0.6332, 0.3441, 0.6332, 0.3282, 0.8603, 0.1168, 0.8573, 0.1462, 0.6305, 0.1462, 0.6305, 0.1168, 0.8573, -0.0951, 0.8535, -0.05162, 0.6272, -0.05162, 0.6272, -0.0951, 0.8535, -0.3066, 0.849, -0.2495, 0.624, -0.2495, 0.624, -0.3066, 0.849, -0.5172, 0.8438, -0.4469, 0.62, -0.4469, 0.62, -0.5172, 0.8438, -0.7276, 0.8384, -0.6441, 0.6157, -0.6441, 0.6157, -0.7276, 0.8384, -0.9368, 0.8323, -0.8408, 0.6107, -0.8408, 0.6107, -0.9368, 0.8323, -1.145, 0.8252, -1.036, 0.6052, 0.5399, 0.8626, 0.5377, 1.09, 0.3121, 1.088, 0.3282, 0.8603, 0.3282, 0.8603, 0.3121, 1.088, 0.08594, 1.085, 0.1168, 0.8573, 0.1168, 0.8573, 0.08594, 1.085, -0.1393, 1.08, -0.0951, 0.8535, -0.0951, 0.8535, -0.1393, 1.08, -0.3638, 1.075, -0.3066, 0.849, -0.3066, 0.849, -0.3638, 1.075, -0.5878, 1.069, -0.5172, 0.8438, -0.5172, 0.8438, -0.5878, 1.069, -0.8116, 1.062, -0.7276, 0.8384, -0.7276, 0.8384, -0.8116, 1.062, -1.035, 1.054, -0.9368, 0.8323, -0.9368, 0.8323, -1.035, 1.054, -1.256, 1.044, -1.145, 0.8252, 0.5377, 1.09, 0.5361, 1.319, 0.2957, 1.318, 0.3121, 1.088, 0.3121, 1.088, 0.2957, 1.318, 0.05417, 1.315, 0.08594, 1.085, 0.08594, 1.085, 0.05417, 1.315, -0.1841, 1.307, -0.1393, 1.08, -0.1393, 1.08, -0.1841, 1.307, -0.4217, 1.3, -0.3638, 1.075, -0.3638, 1.075, -0.4217, 1.3, -0.6591, 1.294, -0.5878, 1.069, -0.5878, 1.069, -0.6591, 1.294, -0.8971, 1.287, -0.8116, 1.062, -0.8116, 1.062, -0.8971, 1.287, -1.135, 1.277, -1.035, 1.054, -1.035, 1.054, -1.135, 1.277, -1.371, 1.262, -1.256, 1.044, 0.5361, 1.319, 0.536, 1.548, 0.8694, 1.827, 0.2957, 1.318, 0.2957, 1.318, 0.8694, 1.827, 0.4256, 1.831, 0.05417, 1.315, 0.05417, 1.315, 0.4256, 1.831, 0.00849, 1.815, -0.1841, 1.307, -0.1841, 1.307, 0.00849, 1.815, -0.4127, 1.81, -0.4217, 1.3, -0.4217, 1.3, -0.4127, 1.81, -0.8352, 1.797, -0.6591, 1.294, -0.6591, 1.294, -0.8352, 1.797, -1.264, 1.79, -0.8971, 1.287, -0.8971, 1.287, -1.264, 1.79, -1.696, 1.782, -1.135, 1.277, -1.135, 1.277, -1.696, 1.782, -2.149, 1.687, -1.371, 1.262, -2.149, 1.687, -1.696, 1.782, -1.805, 1.882, -2.148, 1.898, -1.264, 1.79, -0.8352, 1.797, -0.9392, 1.893, -1.37, 1.896, -0.4127, 1.81, 0.00849, 1.815, -0.09596, 1.927, -0.5134, 1.917, -1.696, 1.782, -1.264, 1.79, -1.37, 1.896, -1.805, 1.882, -0.8352, 1.797, -0.4127, 1.81, -0.5134, 1.917, -0.9392, 1.893, 0.00849, 1.815, 0.4256, 1.831, 0.3548, 1.947, -0.09596, 1.927, -1.498, 2.296, -1.052, 2.295, -1.153, 2.683, -1.621, 2.679, -0.6036, 2.301, -0.1586, 2.313, -0.219, 2.7, -0.6854, 2.689, -1.954, 2.284, -1.498, 2.296, -1.621, 2.679, -2.1, 2.671, -1.052, 2.295, -0.6036, 2.301, -0.6854, 2.689, -1.153, 2.683, -0.1586, 2.313, 0.303, 2.323, 0.2492, 2.71, -0.219, 2.7, -2.306, 2.286, -1.954, 2.284, -2.1, 2.671, -2.468, 2.671, 0.7892, 1.796, 1.039, 1.794, 1.04, 1.949, 0.7906, 1.951, 1.537, 1.793, 1.785, 1.793, 1.785, 1.947, 1.537, 1.947, 2.281, 1.793, 2.529, 1.793, 2.529, 1.947, 2.281, 1.947, 0.5386, 1.798, 0.7892, 1.796, 0.7906, 1.951, 0.5409, 1.954, 1.288, 1.794, 1.537, 1.793, 1.537, 1.947, 1.288, 1.948, 2.033, 1.793, 2.281, 1.793, 2.281, 1.947, 2.033, 1.947, 0.8791, 2.253, 0.5386, 1.798, 0.5409, 1.954, 0.8848, 2.516, 1.039, 1.794, 1.288, 1.794, 1.288, 1.948, 1.04, 1.949, 1.785, 1.793, 2.033, 1.793, 2.033, 1.947, 1.785, 1.947, 1.785, 1.547, 2.033, 1.547, 2.033, 1.639, 1.785, 1.639, 1.038, 1.547, 1.288, 1.547, 1.288, 1.639, 1.038, 1.64, 0.8694, 1.827, 0.536, 1.548, 0.5367, 1.642, 0.872, 1.985, 2.033, 1.547, 2.281, 1.547, 2.281, 1.639, 2.033, 1.639, 1.288, 1.547, 1.536, 1.547, 1.536, 1.639, 1.288, 1.639, 0.536, 1.548, 0.7878, 1.547, 0.7882, 1.64, 0.5367, 1.642, 2.281, 1.547, 2.529, 1.547, 2.529, 1.639, 2.281, 1.639, 1.536, 1.547, 1.785, 1.547, 1.785, 1.639, 1.536, 1.639, 0.7878, 1.547, 1.038, 1.547, 1.038, 1.64, 0.7882, 1.64, 0.8694, 1.827, 0.872, 1.985, 0.3548, 1.947, 0.4256, 1.831, 0.303, 2.323, 0.8791, 2.253, 0.8848, 2.516, 0.2492, 2.71, 0.3548, 1.947, 0.872, 1.985, 0.8791, 2.253, 0.303, 2.323, 1.785, 1.639, 2.033, 1.639, 2.033, 1.793, 1.785, 1.793, 1.038, 1.64, 1.288, 1.639, 1.288, 1.794, 1.039, 1.794, 0.872, 1.985, 0.5367, 1.642, 0.5386, 1.798, 0.8791, 2.253, 2.033, 1.639, 2.281, 1.639, 2.281, 1.793, 2.033, 1.793, 1.288, 1.639, 1.536, 1.639, 1.537, 1.793, 1.288, 1.794, 0.5367, 1.642, 0.7882, 1.64, 0.7892, 1.796, 0.5386, 1.798, 2.281, 1.639, 2.529, 1.639, 2.529, 1.793, 2.281, 1.793, 1.536, 1.639, 1.785, 1.639, 1.785, 1.793, 1.537, 1.793, 0.7882, 1.64, 1.038, 1.64, 1.039, 1.794, 0.7892, 1.796, -2.148, 1.898, -1.805, 1.882, -1.954, 2.284, -2.306, 2.286, -0.09596, 1.927, 0.3548, 1.947, 0.303, 2.323, -0.1586, 2.313, -0.9392, 1.893, -0.5134, 1.917, -0.6036, 2.301, -1.052, 2.295, -1.805, 1.882, -1.37, 1.896, -1.498, 2.296, -1.954, 2.284, -0.5134, 1.917, -0.09596, 1.927, -0.1586, 2.313, -0.6036, 2.301, -1.37, 1.896, -0.9392, 1.893, -1.052, 2.295, -1.498, 2.296, -0.001054, 3.403, 0.5407, 3.214, 0.5722, 3.754, -0.007436, 3.864, -0.6046, 3.56, -0.001054, 3.403, -0.007436, 3.864, -0.6024, 4.111, 0.5407, 3.214, 1.119, 3.045, 1.147, 3.56, 0.5722, 3.754, 0.5339, 2.585, 1.098, 2.556, 1.119, 3.045, 0.5407, 3.214, -0.5232, 3.032, -0.02439, 2.837, -0.001054, 3.403, -0.6046, 3.56, -0.02439, 2.837, 0.5339, 2.585, 0.5407, 3.214, -0.001054, 3.403, 1.098, 2.556, 0.5339, 2.585, 0.5864, 2.226, 1.353, 2.283, -0.007436, 3.864, 0.5722, 3.754, 0.713, 3.957, -0.07375, 4.078, 0.5339, 2.585, -0.02439, 2.837, -0.1463, 2.579, 0.5864, 2.226, 1.119, 3.045, 1.098, 2.556, 1.353, 2.283, 1.469, 2.974, -0.6024, 4.111, -0.007436, 3.864, -0.07375, 4.078, -0.9011, 4.393, 1.147, 3.56, 1.119, 3.045, 1.469, 2.974, 1.469, 3.681, -0.02439, 2.837, -0.5232, 3.032, -0.8325, 2.888, -0.1463, 2.579, -0.5232, 3.032, -0.6046, 3.56, -0.9483, 3.635, -0.8325, 2.888, -0.6046, 3.56, -0.6024, 4.111, -0.9011, 4.393, -0.9483, 3.635, 0.5722, 3.754, 1.147, 3.56, 1.469, 3.681, 0.713, 3.957])
me_plane.materials.append(mat_materialdeserto)
me_plane.use_remesh_preserve_volume = False
me_plane.use_remesh_preserve_attributes = False
me_plane.use_mirror_vertex_groups = False
me_plane.update()

# ---- objects
ob_plane = bpy.data.objects.new('Plane', me_plane)

# ---- transforms, parenting, visibility, modifiers, constraints
ob_plane.location = (0.0, 0.0, 0.0)
ob_plane.lineart.crease_threshold = 0.0

# ---- collection membership
col_collection_1.objects.link(ob_plane)

# ---- scene / render settings (as saved in the file)
scene.frame_start = 1; scene.frame_end = 250; scene.frame_set(1)
scene.render.engine = 'CYCLES'
scene.render.resolution_percentage = 50
scene.render.dither_intensity = 0.0
scene.cycles.use_denoising = False
scene.cycles.samples = 128
scene.cycles.sampling_pattern = 'TABULATED_SOBOL'
scene.cycles.use_adaptive_sampling = False
scene.cycles.use_light_tree = False
scene.cycles.blur_glossy = 0.0
scene.cycles.sample_clamp_indirect = 0.0
scene.view_settings.view_transform = 'Standard'
bpy.context.view_layer.update()

# ---- added for rendering (the .blend has no active camera and no usable light): camera, sun
cam_auto = bpy.data.cameras.new('AutoCamera')
cam_auto.lens = 50.0
cam_auto.sensor_width = 36.0
cam_auto.clip_end = 2708.75
ob_auto_camera = bpy.data.objects.new('AutoCamera', cam_auto)
scene.collection.objects.link(ob_auto_camera)
ob_auto_camera.location = (151.359, -160.618, 125.151)
ob_auto_camera.rotation_euler = (1.09748, -7.21219e-08, 0.694738)
scene.camera = ob_auto_camera
light_auto_sun = bpy.data.lights.new('AutoSun', 'SUN')
light_auto_sun.energy = 3.0
light_auto_sun.angle = 0.0523599
ob_auto_sun = bpy.data.objects.new('AutoSun', light_auto_sun)
scene.collection.objects.link(ob_auto_sun)
ob_auto_sun.rotation_euler = (0.872665, 0.174533, 0.523599)
bpy.context.view_layer.update()
